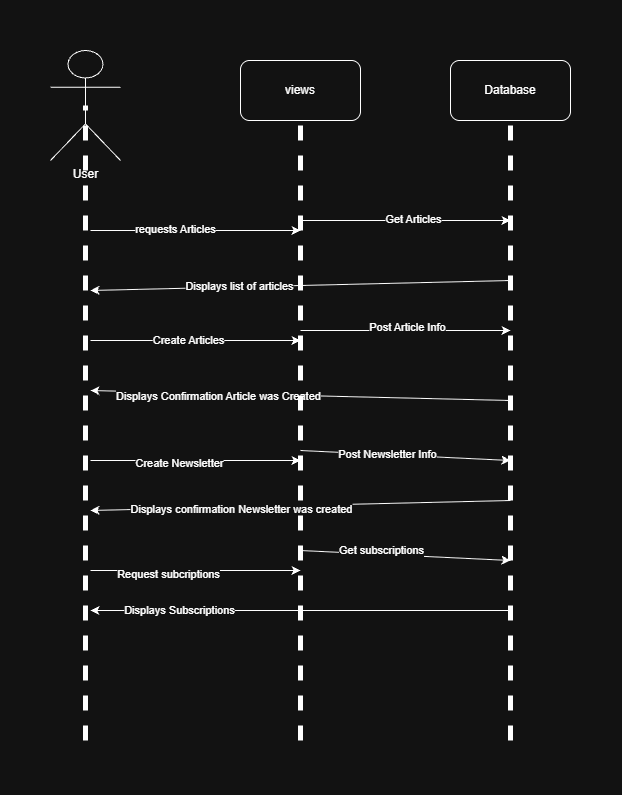

The diagram above was exported from draw.io. Its source (the exported page's mxGraphModel, read from the mxfile embedded in the PNG):
<mxGraphModel dx="1512" dy="839" grid="1" gridSize="10" guides="1" tooltips="1" connect="1" arrows="1" fold="1" page="1" pageScale="1" pageWidth="850" pageHeight="1100" math="0" shadow="0">
  <root>
    <mxCell id="0" />
    <mxCell id="1" parent="0" />
    <mxCell id="j97tJKnecaokAXzaEtjB-1" parent="1" style="shape=umlActor;verticalLabelPosition=bottom;verticalAlign=top;html=1;outlineConnect=0;labelPerimeter=1;" value="User" vertex="1">
      <mxGeometry height="110" width="70" x="70" y="30" as="geometry" />
    </mxCell>
    <mxCell id="j97tJKnecaokAXzaEtjB-7" parent="1" style="rounded=1;whiteSpace=wrap;html=1;roundedPerimeter=1;" value="views" vertex="1">
      <mxGeometry height="60" width="120" x="260" y="40" as="geometry" />
    </mxCell>
    <mxCell id="j97tJKnecaokAXzaEtjB-9" parent="1" style="rounded=1;whiteSpace=wrap;html=1;roundedPerimeter=1;" value="Database" vertex="1">
      <mxGeometry height="60" width="120" x="470" y="40" as="geometry" />
    </mxCell>
    <mxCell id="j97tJKnecaokAXzaEtjB-16" edge="1" parent="1" style="endArrow=none;dashed=1;html=1;rounded=0;defaultLabelBackgroundColor=page;entryX=0.5;entryY=1;entryDx=0;entryDy=0;strokeWidth=5;" target="j97tJKnecaokAXzaEtjB-7" value="">
      <mxGeometry height="50" relative="1" width="50" as="geometry">
        <mxPoint x="320" y="720" as="sourcePoint" />
        <mxPoint x="450" y="380" as="targetPoint" />
      </mxGeometry>
    </mxCell>
    <mxCell id="j97tJKnecaokAXzaEtjB-18" edge="1" parent="1" style="endArrow=none;dashed=1;html=1;rounded=0;defaultLabelBackgroundColor=page;entryX=0.5;entryY=1;entryDx=0;entryDy=0;strokeWidth=5;" target="j97tJKnecaokAXzaEtjB-9" value="">
      <mxGeometry height="50" relative="1" width="50" as="geometry">
        <mxPoint x="530" y="720" as="sourcePoint" />
        <mxPoint x="450" y="380" as="targetPoint" />
      </mxGeometry>
    </mxCell>
    <mxCell id="j97tJKnecaokAXzaEtjB-19" edge="1" parent="1" style="endArrow=none;dashed=1;html=1;rounded=0;defaultLabelBackgroundColor=page;entryX=0.5;entryY=0.5;entryDx=0;entryDy=0;entryPerimeter=0;strokeWidth=5;" target="j97tJKnecaokAXzaEtjB-1" value="">
      <mxGeometry height="50" relative="1" width="50" as="geometry">
        <mxPoint x="105" y="720" as="sourcePoint" />
        <mxPoint x="450" y="380" as="targetPoint" />
      </mxGeometry>
    </mxCell>
    <mxCell id="j97tJKnecaokAXzaEtjB-21" edge="1" parent="1" style="endArrow=classic;html=1;rounded=0;defaultLabelBackgroundColor=page;" value="">
      <mxGeometry height="50" relative="1" width="50" as="geometry">
        <mxPoint x="110" y="210" as="sourcePoint" />
        <mxPoint x="320" y="210" as="targetPoint" />
      </mxGeometry>
    </mxCell>
    <mxCell id="j97tJKnecaokAXzaEtjB-22" connectable="0" parent="j97tJKnecaokAXzaEtjB-21" style="edgeLabel;html=1;align=center;verticalAlign=middle;resizable=0;points=[];inheritText=1;defaultLabelBackgroundColor=page;" value="requests Articles" vertex="1">
      <mxGeometry relative="1" x="-0.1905" y="2" as="geometry">
        <mxPoint as="offset" />
      </mxGeometry>
    </mxCell>
    <mxCell id="j97tJKnecaokAXzaEtjB-23" edge="1" parent="1" style="endArrow=classic;html=1;rounded=0;defaultLabelBackgroundColor=page;" value="">
      <mxGeometry height="50" relative="1" width="50" as="geometry">
        <mxPoint x="320" y="200" as="sourcePoint" />
        <mxPoint x="530" y="200" as="targetPoint" />
      </mxGeometry>
    </mxCell>
    <mxCell id="j97tJKnecaokAXzaEtjB-24" connectable="0" parent="j97tJKnecaokAXzaEtjB-23" style="edgeLabel;html=1;align=center;verticalAlign=middle;resizable=0;points=[];inheritText=1;defaultLabelBackgroundColor=page;" value="Get Articles" vertex="1">
      <mxGeometry relative="1" x="0.0667" y="2" as="geometry">
        <mxPoint as="offset" />
      </mxGeometry>
    </mxCell>
    <mxCell id="j97tJKnecaokAXzaEtjB-25" edge="1" parent="1" style="endArrow=classic;html=1;rounded=0;defaultLabelBackgroundColor=page;" value="">
      <mxGeometry height="50" relative="1" width="50" as="geometry">
        <mxPoint x="530" y="260" as="sourcePoint" />
        <mxPoint x="110" y="270" as="targetPoint" />
      </mxGeometry>
    </mxCell>
    <mxCell id="j97tJKnecaokAXzaEtjB-26" connectable="0" parent="j97tJKnecaokAXzaEtjB-25" style="edgeLabel;html=1;align=center;verticalAlign=middle;resizable=0;points=[];inheritText=1;defaultLabelBackgroundColor=page;" value="Displays list of articles" vertex="1">
      <mxGeometry relative="1" x="0.2951" y="-1" as="geometry">
        <mxPoint as="offset" />
      </mxGeometry>
    </mxCell>
    <mxCell id="j97tJKnecaokAXzaEtjB-27" edge="1" parent="1" style="endArrow=classic;html=1;rounded=0;defaultLabelBackgroundColor=page;" value="">
      <mxGeometry height="50" relative="1" width="50" as="geometry">
        <mxPoint x="110" y="320" as="sourcePoint" />
        <mxPoint x="320" y="320" as="targetPoint" />
      </mxGeometry>
    </mxCell>
    <mxCell id="j97tJKnecaokAXzaEtjB-28" connectable="0" parent="j97tJKnecaokAXzaEtjB-27" style="edgeLabel;html=1;align=center;verticalAlign=middle;resizable=0;points=[];inheritText=1;defaultLabelBackgroundColor=page;" value="Create Articles" vertex="1">
      <mxGeometry relative="1" x="-0.0762" y="1" as="geometry">
        <mxPoint as="offset" />
      </mxGeometry>
    </mxCell>
    <mxCell id="j97tJKnecaokAXzaEtjB-29" edge="1" parent="1" style="endArrow=classic;html=1;rounded=0;defaultLabelBackgroundColor=page;" value="">
      <mxGeometry height="50" relative="1" width="50" as="geometry">
        <mxPoint x="320" y="310" as="sourcePoint" />
        <mxPoint x="530" y="310" as="targetPoint" />
      </mxGeometry>
    </mxCell>
    <mxCell id="j97tJKnecaokAXzaEtjB-30" connectable="0" parent="j97tJKnecaokAXzaEtjB-29" style="edgeLabel;html=1;align=center;verticalAlign=middle;resizable=0;points=[];inheritText=1;defaultLabelBackgroundColor=page;" value="Post Article Info" vertex="1">
      <mxGeometry relative="1" x="0.0095" y="3" as="geometry">
        <mxPoint as="offset" />
      </mxGeometry>
    </mxCell>
    <mxCell id="j97tJKnecaokAXzaEtjB-31" edge="1" parent="1" style="endArrow=classic;html=1;rounded=0;defaultLabelBackgroundColor=page;" value="">
      <mxGeometry height="50" relative="1" width="50" as="geometry">
        <mxPoint x="530" y="380" as="sourcePoint" />
        <mxPoint x="110" y="370" as="targetPoint" />
      </mxGeometry>
    </mxCell>
    <mxCell id="j97tJKnecaokAXzaEtjB-32" connectable="0" parent="j97tJKnecaokAXzaEtjB-31" style="edgeLabel;html=1;align=center;verticalAlign=middle;resizable=0;points=[];inheritText=1;defaultLabelBackgroundColor=page;" value="Displays Confirmation Article was Created" vertex="1">
      <mxGeometry relative="1" x="0.395" y="2" as="geometry">
        <mxPoint as="offset" />
      </mxGeometry>
    </mxCell>
    <mxCell id="j97tJKnecaokAXzaEtjB-33" edge="1" parent="1" style="endArrow=classic;html=1;rounded=0;defaultLabelBackgroundColor=page;" value="">
      <mxGeometry height="50" relative="1" width="50" as="geometry">
        <mxPoint x="110" y="440" as="sourcePoint" />
        <mxPoint x="320" y="440" as="targetPoint" />
      </mxGeometry>
    </mxCell>
    <mxCell id="j97tJKnecaokAXzaEtjB-40" connectable="0" parent="j97tJKnecaokAXzaEtjB-33" style="edgeLabel;html=1;align=center;verticalAlign=middle;resizable=0;points=[];inheritText=1;defaultLabelBackgroundColor=page;" value="Create Newsletter" vertex="1">
      <mxGeometry relative="1" x="-0.1619" y="-2" as="geometry">
        <mxPoint as="offset" />
      </mxGeometry>
    </mxCell>
    <mxCell id="j97tJKnecaokAXzaEtjB-34" edge="1" parent="1" style="endArrow=classic;html=1;rounded=0;defaultLabelBackgroundColor=page;" value="">
      <mxGeometry height="50" relative="1" width="50" as="geometry">
        <mxPoint x="320" y="430" as="sourcePoint" />
        <mxPoint x="530" y="440" as="targetPoint" />
      </mxGeometry>
    </mxCell>
    <mxCell id="j97tJKnecaokAXzaEtjB-41" connectable="0" parent="j97tJKnecaokAXzaEtjB-34" style="edgeLabel;html=1;align=center;verticalAlign=middle;resizable=0;points=[];inheritText=1;defaultLabelBackgroundColor=page;" value="Post Newsletter Info" vertex="1">
      <mxGeometry relative="1" x="-0.1719" y="1" as="geometry">
        <mxPoint as="offset" />
      </mxGeometry>
    </mxCell>
    <mxCell id="j97tJKnecaokAXzaEtjB-35" edge="1" parent="1" style="endArrow=classic;html=1;rounded=0;defaultLabelBackgroundColor=page;" value="">
      <mxGeometry height="50" relative="1" width="50" as="geometry">
        <mxPoint x="530" y="480" as="sourcePoint" />
        <mxPoint x="110" y="490" as="targetPoint" />
      </mxGeometry>
    </mxCell>
    <mxCell id="j97tJKnecaokAXzaEtjB-42" connectable="0" parent="j97tJKnecaokAXzaEtjB-35" style="edgeLabel;html=1;align=center;verticalAlign=middle;resizable=0;points=[];inheritText=1;defaultLabelBackgroundColor=page;" value="Displays confirmation Newsletter&amp;nbsp;&lt;span style=&quot;background-color: transparent; color: light-dark(#000000, var(--ge-light-color, #ffffff));&quot;&gt;was created&lt;/span&gt;" vertex="1">
      <mxGeometry relative="1" x="0.8046" y="-1" as="geometry">
        <mxPoint x="109" as="offset" />
      </mxGeometry>
    </mxCell>
    <mxCell id="j97tJKnecaokAXzaEtjB-36" edge="1" parent="1" style="endArrow=classic;html=1;rounded=0;defaultLabelBackgroundColor=page;" value="">
      <mxGeometry height="50" relative="1" width="50" as="geometry">
        <mxPoint x="110" y="550" as="sourcePoint" />
        <mxPoint x="320" y="550" as="targetPoint" />
      </mxGeometry>
    </mxCell>
    <mxCell id="j97tJKnecaokAXzaEtjB-43" connectable="0" parent="j97tJKnecaokAXzaEtjB-36" style="edgeLabel;html=1;align=center;verticalAlign=middle;resizable=0;points=[];inheritText=1;defaultLabelBackgroundColor=page;" value="Request subcriptions" vertex="1">
      <mxGeometry relative="1" x="-0.2571" y="-3" as="geometry">
        <mxPoint as="offset" />
      </mxGeometry>
    </mxCell>
    <mxCell id="j97tJKnecaokAXzaEtjB-37" edge="1" parent="1" style="endArrow=classic;html=1;rounded=0;defaultLabelBackgroundColor=page;" value="">
      <mxGeometry height="50" relative="1" width="50" as="geometry">
        <mxPoint x="320" y="530" as="sourcePoint" />
        <mxPoint x="530" y="540" as="targetPoint" />
      </mxGeometry>
    </mxCell>
    <mxCell id="j97tJKnecaokAXzaEtjB-44" connectable="0" parent="j97tJKnecaokAXzaEtjB-37" style="edgeLabel;html=1;align=center;verticalAlign=middle;resizable=0;points=[];inheritText=1;defaultLabelBackgroundColor=page;" value="Get subscriptions" vertex="1">
      <mxGeometry relative="1" x="-0.2398" y="4" as="geometry">
        <mxPoint as="offset" />
      </mxGeometry>
    </mxCell>
    <mxCell id="j97tJKnecaokAXzaEtjB-38" edge="1" parent="1" style="endArrow=classic;html=1;rounded=0;defaultLabelBackgroundColor=page;" value="">
      <mxGeometry height="50" relative="1" width="50" as="geometry">
        <mxPoint x="530" y="590" as="sourcePoint" />
        <mxPoint x="110" y="590" as="targetPoint" />
      </mxGeometry>
    </mxCell>
    <mxCell id="j97tJKnecaokAXzaEtjB-45" connectable="0" parent="j97tJKnecaokAXzaEtjB-38" style="edgeLabel;html=1;align=center;verticalAlign=middle;resizable=0;points=[];inheritText=1;defaultLabelBackgroundColor=page;" value="Displays Subscriptions" vertex="1">
      <mxGeometry relative="1" x="0.5762" as="geometry">
        <mxPoint as="offset" />
      </mxGeometry>
    </mxCell>
  </root>
</mxGraphModel>